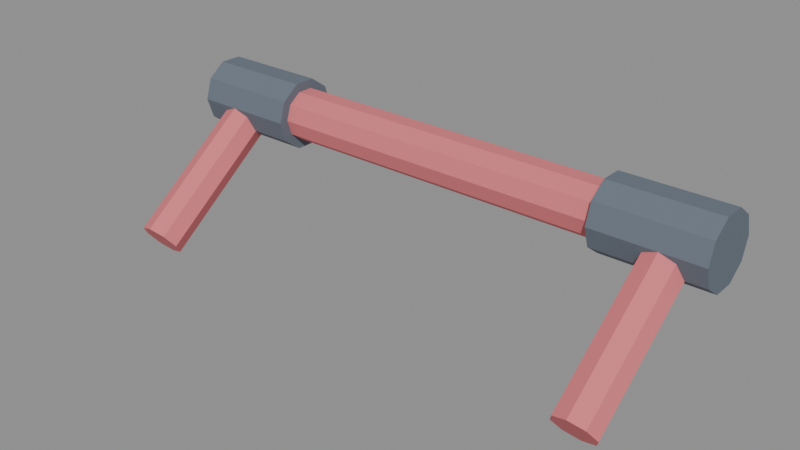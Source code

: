 # Source: cart_handle.blend  (saved by Blender 5.2.45; exported with 4.5.12 LTS)
import bpy
from mathutils import Matrix  # noqa: F401  (used for matrix-valued properties, if any)

bpy.ops.wm.read_factory_settings(use_empty=True)
scene = bpy.context.scene
scene.name = 'Scene'

# ---- collections
col_cart_handle = bpy.data.collections.new('cart_handle'); scene.collection.children.link(col_cart_handle)

# ---- materials (node trees are filled in below, after node groups)
mat_berry = bpy.data.materials.new('berry')
mat_berry.diffuse_color = (0.73, 0.18, 0.2, 1.0)
mat_ink = bpy.data.materials.new('ink')
mat_ink.diffuse_color = (0.13, 0.16, 0.2, 1.0)

# ---- material node trees
mat_berry.use_nodes = True; mat_berry.node_tree.nodes.clear()
_N = mat_berry.node_tree.nodes; _L = mat_berry.node_tree.links
n0 = _N.new('ShaderNodeBsdfPrincipled'); n0.name = 'Principled BSDF'; n0.location = (-200, 100)
n0.inputs[0].default_value = (0.73, 0.18, 0.2, 1.0)
n0.inputs[2].default_value = 0.9
n0.inputs[10].default_value = 0.005
n1 = _N.new('ShaderNodeOutputMaterial'); n1.name = 'Material Output'; n1.location = (200, 100)
_L.new(n0.outputs[0], n1.inputs[0])
n1.is_active_output = True
mat_ink.use_nodes = True; mat_ink.node_tree.nodes.clear()
_N = mat_ink.node_tree.nodes; _L = mat_ink.node_tree.links
n0 = _N.new('ShaderNodeBsdfPrincipled'); n0.name = 'Principled BSDF'; n0.location = (-200, 100)
n0.inputs[0].default_value = (0.13, 0.16, 0.2, 1.0)
n0.inputs[2].default_value = 0.9
n0.inputs[10].default_value = 0.005
n1 = _N.new('ShaderNodeOutputMaterial'); n1.name = 'Material Output'; n1.location = (200, 100)
_L.new(n0.outputs[0], n1.inputs[0])
n1.is_active_output = True

# ---- meshes
me_cone = bpy.data.meshes.new('Cone')
me_cone.from_pydata([(0.0, -0.0492, -0.0594), (0.0, 0.0708, 0.0306), (0.01273, -0.05236, -0.05518), (0.01273, 0.06764, 0.03482), (0.018, -0.06, -0.045), (0.018, 0.06, 0.045), (0.01273, -0.06764, -0.03482), (0.01273, 0.05236, 0.05518), (0.0, -0.0708, -0.0306), (0.0, 0.0492, 0.0594), (-0.01273, -0.06764, -0.03482), (-0.01273, 0.05236, 0.05518), (-0.018, -0.06, -0.045), (-0.018, 0.06, 0.045), (-0.01273, -0.05236, -0.05518), (-0.01273, 0.06764, 0.03482)], [], [(0, 1, 3, 2), (2, 3, 5, 4), (4, 5, 7, 6), (6, 7, 9, 8), (8, 9, 11, 10), (10, 11, 13, 12), (3, 1, 15, 13, 11, 9, 7, 5), (12, 13, 15, 14), (14, 15, 1, 0), (0, 2, 4, 6, 8, 10, 12, 14)])
_uv = me_cone.uv_layers.new(name='UVMap')
_uv.uv.foreach_set('vector', [1.0, 0.5, 1.0, 1.0, 0.875, 1.0, 0.875, 0.5, 0.875, 0.5, 0.875, 1.0, 0.75, 1.0, 0.75, 0.5, 0.75, 0.5, 0.75, 1.0, 0.625, 1.0, 0.625, 0.5, 0.625, 0.5, 0.625, 1.0, 0.5, 1.0, 0.5, 0.5, 0.5, 0.5, 0.5, 1.0, 0.375, 1.0, 0.375, 0.5, 0.375, 0.5, 0.375, 1.0, 0.25, 1.0, 0.25, 0.5, 0.4197, 0.4197, 0.25, 0.49, 0.08029, 0.4197, 0.01, 0.25, 0.08029, 0.08029, 0.25, 0.01, 0.4197, 0.08029, 0.49, 0.25, 0.25, 0.5, 0.25, 1.0, 0.125, 1.0, 0.125, 0.5, 0.125, 0.5, 0.125, 1.0, 0.0, 1.0, 0.0, 0.5, 0.75, 0.49, 0.9197, 0.4197, 0.99, 0.25, 0.9197, 0.08029, 0.75, 0.01, 0.5803, 0.08029, 0.51, 0.25, 0.5803, 0.4197])
me_cone.materials.append(mat_berry)
me_cone.update()
me_cylinder = bpy.data.meshes.new('Cylinder')
me_cylinder.from_pydata([(-0.045, 0.03, 1.967e-09), (0.045, 0.03, -1.967e-09), (-0.045, 0.02427, -0.01763), (0.045, 0.02427, -0.01763), (-0.045, 0.009271, -0.02853), (0.045, 0.009271, -0.02853), (-0.045, -0.009271, -0.02853), (0.045, -0.009271, -0.02853), (-0.045, -0.02427, -0.01763), (0.045, -0.02427, -0.01763), (-0.045, -0.03, 1.967e-09), (0.045, -0.03, -1.967e-09), (-0.045, -0.02427, 0.01763), (0.045, -0.02427, 0.01763), (-0.045, -0.009271, 0.02853), (0.045, -0.009271, 0.02853), (-0.045, 0.009271, 0.02853), (0.045, 0.009271, 0.02853), (-0.045, 0.02427, 0.01763), (0.045, 0.02427, 0.01763)], [], [(0, 1, 3, 2), (2, 3, 5, 4), (4, 5, 7, 6), (6, 7, 9, 8), (8, 9, 11, 10), (10, 11, 13, 12), (12, 13, 15, 14), (14, 15, 17, 16), (3, 1, 19, 17, 15, 13, 11, 9, 7, 5), (16, 17, 19, 18), (18, 19, 1, 0), (0, 2, 4, 6, 8, 10, 12, 14, 16, 18)])
_uv = me_cylinder.uv_layers.new(name='UVMap')
_uv.uv.foreach_set('vector', [1.0, 0.5, 1.0, 1.0, 0.9, 1.0, 0.9, 0.5, 0.9, 0.5, 0.9, 1.0, 0.8, 1.0, 0.8, 0.5, 0.8, 0.5, 0.8, 1.0, 0.7, 1.0, 0.7, 0.5, 0.7, 0.5, 0.7, 1.0, 0.6, 1.0, 0.6, 0.5, 0.6, 0.5, 0.6, 1.0, 0.5, 1.0, 0.5, 0.5, 0.5, 0.5, 0.5, 1.0, 0.4, 1.0, 0.4, 0.5, 0.4, 0.5, 0.4, 1.0, 0.3, 1.0, 0.3, 0.5, 0.3, 0.5, 0.3, 1.0, 0.2, 1.0, 0.2, 0.5, 0.3911, 0.4442, 0.25, 0.49, 0.1089, 0.4442, 0.02175, 0.3242, 0.02175, 0.1758, 0.1089, 0.05584, 0.25, 0.01, 0.3911, 0.05584, 0.4783, 0.1758, 0.4783, 0.3242, 0.2, 0.5, 0.2, 1.0, 0.1, 1.0, 0.1, 0.5, 0.1, 0.5, 0.1, 1.0, -7.451e-08, 1.0, -7.451e-08, 0.5, 0.75, 0.49, 0.8911, 0.4442, 0.9783, 0.3242, 0.9783, 0.1758, 0.8911, 0.05584, 0.75, 0.01, 0.6089, 0.05584, 0.5217, 0.1758, 0.5217, 0.3242, 0.6089, 0.4442])
me_cylinder.materials.append(mat_ink)
me_cylinder.update()
me_cone_001 = bpy.data.meshes.new('Cone.001')
me_cone_001.from_pydata([(0.0, -0.0492, -0.0594), (0.0, 0.0708, 0.0306), (0.01273, -0.05236, -0.05518), (0.01273, 0.06764, 0.03482), (0.018, -0.06, -0.045), (0.018, 0.06, 0.045), (0.01273, -0.06764, -0.03482), (0.01273, 0.05236, 0.05518), (0.0, -0.0708, -0.0306), (0.0, 0.0492, 0.0594), (-0.01273, -0.06764, -0.03482), (-0.01273, 0.05236, 0.05518), (-0.018, -0.06, -0.045), (-0.018, 0.06, 0.045), (-0.01273, -0.05236, -0.05518), (-0.01273, 0.06764, 0.03482)], [], [(0, 1, 3, 2), (2, 3, 5, 4), (4, 5, 7, 6), (6, 7, 9, 8), (8, 9, 11, 10), (10, 11, 13, 12), (3, 1, 15, 13, 11, 9, 7, 5), (12, 13, 15, 14), (14, 15, 1, 0), (0, 2, 4, 6, 8, 10, 12, 14)])
_uv = me_cone_001.uv_layers.new(name='UVMap')
_uv.uv.foreach_set('vector', [1.0, 0.5, 1.0, 1.0, 0.875, 1.0, 0.875, 0.5, 0.875, 0.5, 0.875, 1.0, 0.75, 1.0, 0.75, 0.5, 0.75, 0.5, 0.75, 1.0, 0.625, 1.0, 0.625, 0.5, 0.625, 0.5, 0.625, 1.0, 0.5, 1.0, 0.5, 0.5, 0.5, 0.5, 0.5, 1.0, 0.375, 1.0, 0.375, 0.5, 0.375, 0.5, 0.375, 1.0, 0.25, 1.0, 0.25, 0.5, 0.4197, 0.4197, 0.25, 0.49, 0.08029, 0.4197, 0.01, 0.25, 0.08029, 0.08029, 0.25, 0.01, 0.4197, 0.08029, 0.49, 0.25, 0.25, 0.5, 0.25, 1.0, 0.125, 1.0, 0.125, 0.5, 0.125, 0.5, 0.125, 1.0, 0.0, 1.0, 0.0, 0.5, 0.75, 0.49, 0.9197, 0.4197, 0.99, 0.25, 0.9197, 0.08029, 0.75, 0.01, 0.5803, 0.08029, 0.51, 0.25, 0.5803, 0.4197])
me_cone_001.materials.append(mat_berry)
me_cone_001.update()
me_cylinder_001 = bpy.data.meshes.new('Cylinder.001')
me_cylinder_001.from_pydata([(-0.045, 0.03, 1.967e-09), (0.045, 0.03, -1.967e-09), (-0.045, 0.02427, -0.01763), (0.045, 0.02427, -0.01763), (-0.045, 0.009271, -0.02853), (0.045, 0.009271, -0.02853), (-0.045, -0.009271, -0.02853), (0.045, -0.009271, -0.02853), (-0.045, -0.02427, -0.01763), (0.045, -0.02427, -0.01763), (-0.045, -0.03, 1.967e-09), (0.045, -0.03, -1.967e-09), (-0.045, -0.02427, 0.01763), (0.045, -0.02427, 0.01763), (-0.045, -0.009271, 0.02853), (0.045, -0.009271, 0.02853), (-0.045, 0.009271, 0.02853), (0.045, 0.009271, 0.02853), (-0.045, 0.02427, 0.01763), (0.045, 0.02427, 0.01763)], [], [(0, 1, 3, 2), (2, 3, 5, 4), (4, 5, 7, 6), (6, 7, 9, 8), (8, 9, 11, 10), (10, 11, 13, 12), (12, 13, 15, 14), (14, 15, 17, 16), (3, 1, 19, 17, 15, 13, 11, 9, 7, 5), (16, 17, 19, 18), (18, 19, 1, 0), (0, 2, 4, 6, 8, 10, 12, 14, 16, 18)])
_uv = me_cylinder_001.uv_layers.new(name='UVMap')
_uv.uv.foreach_set('vector', [1.0, 0.5, 1.0, 1.0, 0.9, 1.0, 0.9, 0.5, 0.9, 0.5, 0.9, 1.0, 0.8, 1.0, 0.8, 0.5, 0.8, 0.5, 0.8, 1.0, 0.7, 1.0, 0.7, 0.5, 0.7, 0.5, 0.7, 1.0, 0.6, 1.0, 0.6, 0.5, 0.6, 0.5, 0.6, 1.0, 0.5, 1.0, 0.5, 0.5, 0.5, 0.5, 0.5, 1.0, 0.4, 1.0, 0.4, 0.5, 0.4, 0.5, 0.4, 1.0, 0.3, 1.0, 0.3, 0.5, 0.3, 0.5, 0.3, 1.0, 0.2, 1.0, 0.2, 0.5, 0.3911, 0.4442, 0.25, 0.49, 0.1089, 0.4442, 0.02175, 0.3242, 0.02175, 0.1758, 0.1089, 0.05584, 0.25, 0.01, 0.3911, 0.05584, 0.4783, 0.1758, 0.4783, 0.3242, 0.2, 0.5, 0.2, 1.0, 0.1, 1.0, 0.1, 0.5, 0.1, 0.5, 0.1, 1.0, -7.451e-08, 1.0, -7.451e-08, 0.5, 0.75, 0.49, 0.8911, 0.4442, 0.9783, 0.3242, 0.9783, 0.1758, 0.8911, 0.05584, 0.75, 0.01, 0.6089, 0.05584, 0.5217, 0.1758, 0.5217, 0.3242, 0.6089, 0.4442])
me_cylinder_001.materials.append(mat_ink)
me_cylinder_001.update()
me_cylinder_002 = bpy.data.meshes.new('Cylinder.002')
me_cylinder_002.from_pydata([(-0.23, 0.022, 1.005e-08), (0.23, 0.022, -1.005e-08), (-0.23, 0.0178, -0.01293), (0.23, 0.0178, -0.01293), (-0.23, 0.006798, -0.02092), (0.23, 0.006798, -0.02092), (-0.23, -0.006798, -0.02092), (0.23, -0.006798, -0.02092), (-0.23, -0.0178, -0.01293), (0.23, -0.0178, -0.01293), (-0.23, -0.022, 1.005e-08), (0.23, -0.022, -1.005e-08), (-0.23, -0.0178, 0.01293), (0.23, -0.0178, 0.01293), (-0.23, -0.006798, 0.02092), (0.23, -0.006798, 0.02092), (-0.23, 0.006798, 0.02092), (0.23, 0.006798, 0.02092), (-0.23, 0.0178, 0.01293), (0.23, 0.0178, 0.01293)], [], [(0, 1, 3, 2), (2, 3, 5, 4), (4, 5, 7, 6), (6, 7, 9, 8), (8, 9, 11, 10), (10, 11, 13, 12), (12, 13, 15, 14), (14, 15, 17, 16), (3, 1, 19, 17, 15, 13, 11, 9, 7, 5), (16, 17, 19, 18), (18, 19, 1, 0), (0, 2, 4, 6, 8, 10, 12, 14, 16, 18)])
_uv = me_cylinder_002.uv_layers.new(name='UVMap')
_uv.uv.foreach_set('vector', [1.0, 0.5, 1.0, 1.0, 0.9, 1.0, 0.9, 0.5, 0.9, 0.5, 0.9, 1.0, 0.8, 1.0, 0.8, 0.5, 0.8, 0.5, 0.8, 1.0, 0.7, 1.0, 0.7, 0.5, 0.7, 0.5, 0.7, 1.0, 0.6, 1.0, 0.6, 0.5, 0.6, 0.5, 0.6, 1.0, 0.5, 1.0, 0.5, 0.5, 0.5, 0.5, 0.5, 1.0, 0.4, 1.0, 0.4, 0.5, 0.4, 0.5, 0.4, 1.0, 0.3, 1.0, 0.3, 0.5, 0.3, 0.5, 0.3, 1.0, 0.2, 1.0, 0.2, 0.5, 0.3911, 0.4442, 0.25, 0.49, 0.1089, 0.4442, 0.02175, 0.3242, 0.02175, 0.1758, 0.1089, 0.05584, 0.25, 0.01, 0.3911, 0.05584, 0.4783, 0.1758, 0.4783, 0.3242, 0.2, 0.5, 0.2, 1.0, 0.1, 1.0, 0.1, 0.5, 0.1, 0.5, 0.1, 1.0, -7.451e-08, 1.0, -7.451e-08, 0.5, 0.75, 0.49, 0.8911, 0.4442, 0.9783, 0.3242, 0.9783, 0.1758, 0.8911, 0.05584, 0.75, 0.01, 0.6089, 0.05584, 0.5217, 0.1758, 0.5217, 0.3242, 0.6089, 0.4442])
me_cylinder_002.materials.append(mat_berry)
me_cylinder_002.update()

# ---- objects
ob_upright__1 = bpy.data.objects.new('Upright.-1', me_cone)
ob_grip__1 = bpy.data.objects.new('Grip.-1', me_cylinder)
ob_upright_1 = bpy.data.objects.new('Upright.1', me_cone_001)
ob_grip_1 = bpy.data.objects.new('Grip.1', me_cylinder_001)
ob_bar = bpy.data.objects.new('Bar', me_cylinder_002)

# ---- transforms, parenting, visibility, modifiers, constraints
ob_upright__1.location = (-0.2, 0.44, 0.345)
ob_grip__1.location = (-0.19, 0.5, 0.39)
ob_upright_1.location = (0.2, 0.44, 0.345)
ob_grip_1.location = (0.19, 0.5, 0.39)
ob_bar.location = (0.0, 0.5, 0.39)

# ---- collection membership
col_cart_handle.objects.link(ob_upright__1)
col_cart_handle.objects.link(ob_grip__1)
col_cart_handle.objects.link(ob_upright_1)
col_cart_handle.objects.link(ob_grip_1)
col_cart_handle.objects.link(ob_bar)

# ---- scene / render settings (as saved in the file)
scene.frame_start = 1; scene.frame_end = 250; scene.frame_set(1)
scene.render.engine = 'BLENDER_EEVEE_NEXT'
scene.render.bake_bias = 0.0
scene.render.bake_samples = 0
scene.render.compositor_device = 'GPU'
scene.eevee.use_volume_custom_range = False
scene.eevee.fast_gi_thickness_near = 0.1
scene.eevee.fast_gi_thickness_far = 0.0
scene.eevee.ray_tracing_options.screen_trace_thickness = 0.1
bpy.context.view_layer.update()

# ---- added for rendering (the .blend has no active camera and no usable light): camera, sun + grey world if the file has none
cam_auto = bpy.data.cameras.new('AutoCamera')
cam_auto.lens = 50.0
cam_auto.sensor_width = 36.0
cam_auto.clip_end = 1000.0
ob_auto_camera = bpy.data.objects.new('AutoCamera', cam_auto)
scene.collection.objects.link(ob_auto_camera)
ob_auto_camera.location = (0.475774, -0.121329, 0.732685)
ob_auto_camera.rotation_euler = (1.09748, -7.21219e-08, 0.694738)
scene.camera = ob_auto_camera
light_auto_sun = bpy.data.lights.new('AutoSun', 'SUN')
light_auto_sun.energy = 3.0
light_auto_sun.angle = 0.0523599
ob_auto_sun = bpy.data.objects.new('AutoSun', light_auto_sun)
scene.collection.objects.link(ob_auto_sun)
ob_auto_sun.rotation_euler = (0.872665, 0.174533, 0.523599)
if scene.world is None:
    world_auto = bpy.data.worlds.new('AutoWorld')
    world_auto.color = (0.3, 0.3, 0.3)
    scene.world = world_auto
bpy.context.view_layer.update()
